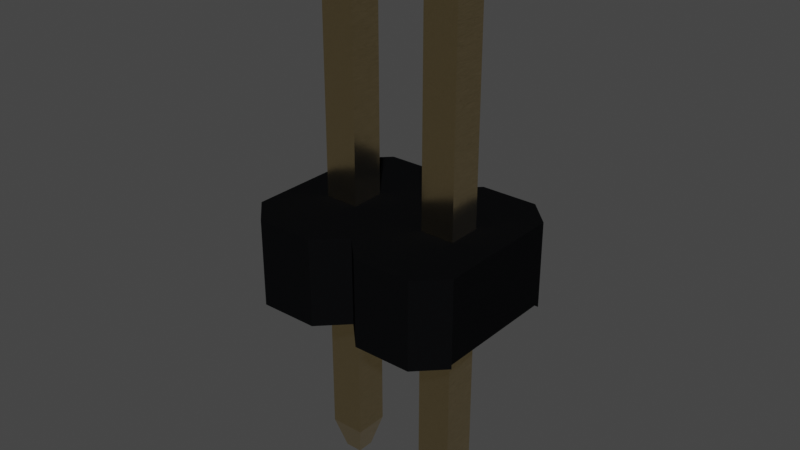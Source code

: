 # Source: PinHeader_1x2_P1.27mm_Drill.7mm.blend  (saved by Blender 3.2.14; exported with 4.5.12 LTS)
import bpy
from mathutils import Matrix  # noqa: F401  (used for matrix-valued properties, if any)

bpy.ops.wm.read_factory_settings(use_empty=True)
scene = bpy.context.scene
scene.name = 'Scene'

# ---- collections
col_collection = bpy.data.collections.new('Collection'); scene.collection.children.link(col_collection)

# ---- materials (node trees are filled in below, after node groups)
mat_plastic_glossy_black = bpy.data.materials.new('plastic_glossy_black')
mat_plastic_glossy_black.alpha_threshold = 0.0
mat_plastic_glossy_black.use_transparent_shadow = False
mat_plastic_glossy_black.preview_render_type = 'CUBE'
mat_plastic_glossy_black.diffuse_color = (0.001296, 0.002578, 0.001683, 1.0)
mat_plastic_glossy_black.specular_color = (0.01, 0.03, 0.01)
mat_plastic_glossy_black.roughness = 0.5
mat_metal_goldpins_1 = bpy.data.materials.new('metal_goldpins_1')
mat_metal_goldpins_1.alpha_threshold = 0.0
mat_metal_goldpins_1.use_transparent_shadow = False
mat_metal_goldpins_1.preview_render_type = 'CUBE'
mat_metal_goldpins_1.diffuse_color = (0.5, 0.4018, 0.08046, 1.0)
mat_metal_goldpins_1.specular_color = (0.01, 0.05, 0.01)
mat_metal_goldpins_1.roughness = 0.5

# ---- material node trees
mat_plastic_glossy_black.use_nodes = True; mat_plastic_glossy_black.node_tree.nodes.clear()
_N = mat_plastic_glossy_black.node_tree.nodes; _L = mat_plastic_glossy_black.node_tree.links
n0 = _N.new('ShaderNodeOutputMaterial'); n0.name = 'Material Output'; n0.location = (300, 300)
n1 = _N.new('ShaderNodeTexNoise'); n1.name = 'Noise Texture'; n1.location = (-676, 271)
n1.inputs[2].default_value = 57.0
n1.inputs[4].default_value = 0.8208
n1.inputs[8].default_value = -2.2
n2 = _N.new('ShaderNodeBsdfPrincipled'); n2.name = 'Principled BSDF'; n2.location = (-34, 298)
n2.distribution = 'GGX'
n2.subsurface_method = 'BURLEY'
n2.inputs[0].default_value = (0.003107, 0.003254, 0.00368, 1.0)
n2.inputs[3].default_value = 1.0
n2.inputs[13].default_value = 0.4091
n2.inputs[19].default_value = 0.005682
n2.inputs[27].default_value = (0.0, 0.0, 0.0, 1.0)
n2.inputs[28].default_value = 1.0
n3 = _N.new('ShaderNodeValToRGB'); n3.name = 'ColorRamp'; n3.location = (-430, 279)
while len(n3.color_ramp.elements) > 1: n3.color_ramp.elements.remove(n3.color_ramp.elements[-1])
n3.color_ramp.elements[0].position = 0.2727; n3.color_ramp.elements[0].color = (0.2125, 0.2125, 0.2125, 1.0)
_e = n3.color_ramp.elements.new(1.0); _e.color = (0.5802, 0.5802, 0.5802, 1.0)
_L.new(n2.outputs[0], n0.inputs[0])
_L.new(n1.outputs[0], n3.inputs[0])
_L.new(n3.outputs[0], n2.inputs[2])
n0.is_active_output = True
mat_metal_goldpins_1.use_nodes = True; mat_metal_goldpins_1.node_tree.nodes.clear()
_N = mat_metal_goldpins_1.node_tree.nodes; _L = mat_metal_goldpins_1.node_tree.links
n0 = _N.new('ShaderNodeOutputMaterial'); n0.name = 'Material Output'; n0.location = (398, 300)
n1 = _N.new('ShaderNodeBsdfPrincipled'); n1.name = 'Principled BSDF'; n1.location = (108, 300)
n1.distribution = 'GGX'
n1.subsurface_method = 'BURLEY'
n1.inputs[1].default_value = 1.0
n1.inputs[2].default_value = 0.1841
n1.inputs[3].default_value = 1.45
n1.inputs[8].default_value = 1.0
n1.inputs[10].default_value = 0.02727
n1.inputs[13].default_value = 0.475
n1.inputs[20].default_value = 0.2891
n1.inputs[24].default_value = 0.03545
n1.inputs[27].default_value = (0.0, 0.0, 0.0, 1.0)
n1.inputs[28].default_value = 1.0
n2 = _N.new('ShaderNodeMapping'); n2.name = 'Mapping'; n2.location = (-783, 233)
n2.vector_type = 'VECTOR'
n2.inputs[3].default_value = (29.8, 40.0, 1.0)
n3 = _N.new('ShaderNodeTexCoord'); n3.name = 'Texture Coordinate'; n3.location = (-1071, 295)
n4 = _N.new('ShaderNodeTexNoise'); n4.name = 'Noise Texture'; n4.location = (-553, 188)
n4.inputs[3].default_value = 13.2
n4.inputs[4].default_value = 0.8833
n4.inputs[8].default_value = 4.0
n5 = _N.new('ShaderNodeValToRGB'); n5.name = 'ColorRamp'; n5.location = (-286, 264)
while len(n5.color_ramp.elements) > 1: n5.color_ramp.elements.remove(n5.color_ramp.elements[-1])
n5.color_ramp.elements[0].position = 0.3295; n5.color_ramp.elements[0].color = (0.9756, 0.7616, 0.4151, 1.0)
_e = n5.color_ramp.elements.new(0.8); _e.color = (0.2997, 0.2211, 0.05513, 1.0)
n6 = _N.new('ShaderNodeMix'); n6.name = 'Mix'; n6.location = (-62, 180)
n6.data_type = 'RGBA'
n6.inputs[0].default_value = 0.02727
n6.inputs[7].default_value = (0.5518, 0.2626, 0.03915, 1.0)
_L.new(n1.outputs[0], n0.inputs[0])
_L.new(n2.outputs[0], n4.inputs[0])
_L.new(n3.outputs[0], n2.inputs[0])
_L.new(n4.outputs[0], n5.inputs[0])
_L.new(n5.outputs[0], n6.inputs[6])
_L.new(n6.outputs[2], n1.inputs[0])
n0.is_active_output = True

# ---- world
world_world = bpy.data.worlds.new('World'); scene.world = world_world
world_world.use_nodes = True; world_world.node_tree.nodes.clear()
_N = world_world.node_tree.nodes; _L = world_world.node_tree.links
n0 = _N.new('ShaderNodeOutputWorld'); n0.name = 'World Output'; n0.location = (300, 300)
n1 = _N.new('ShaderNodeBackground'); n1.name = 'Background'; n1.location = (10, 300)
n1.inputs[0].default_value = (0.05088, 0.05088, 0.05088, 1.0)
_L.new(n1.outputs[0], n0.inputs[0])
n0.is_active_output = True
world_world.color = (0.05088, 0.05088, 0.05088)
world_world.use_sun_shadow = False
world_world.sun_shadow_jitter_overblur = 0.0

# ---- meshes
me_shape_9_indexedfaceset_007 = bpy.data.meshes.new('SHAPE_9_IndexedFaceSet.007')
me_shape_9_indexedfaceset_007.from_pydata([(0.25, 0.01969, -0.2756), (0.25, 0.01969, 0.315), (0.25, 0.0, -0.2756), (-0.07874, 0.3937, -0.05906), (-0.07874, 0.3937, 0.09843), (0.4213, 0.01969, -0.05906), (0.5787, 0.01969, 0.09843), (0.3681, 0.0, 0.4331), (0.3681, 0.0, -0.3937), (0.75, 0.01969, 0.315), (-0.1319, 0.0, 0.4331), (0.1319, 0.3937, 0.4331), (0.6319, 0.0, 0.4331), (0.1319, 0.3937, -0.3937), (0.1319, 0.0, -0.3937), (0.3681, 0.3937, -0.3937), (-0.1319, 0.3937, -0.3937), (0.25, 0.3937, 0.315), (0.5787, 0.3937, -0.05906), (0.07874, 0.3937, -0.05906), (0.25, 0.3937, -0.2756), (-0.25, 0.3937, 0.315), (0.07874, 0.3937, 0.09843), (0.07874, 0.01969, 0.09843), (-0.07874, 0.01969, 0.09843), (0.07874, 0.01969, -0.05906), (0.5787, 0.01969, -0.05906), (-0.07874, 0.01969, -0.05906), (0.4213, 0.3937, 0.09843), (0.4213, 0.01969, 0.09843), (0.4213, 0.3937, -0.05906), (0.5787, 0.3937, 0.09843), (0.75, 0.3937, -0.2756), (0.75, 0.01969, -0.2756), (0.75, 0.0, -0.2756), (0.6319, 0.0, -0.3937), (0.75, 0.0, 0.315), (0.75, 0.3937, 0.315), (0.1319, 0.0, 0.4331), (-0.25, 0.0, 0.315), (-0.1319, 0.3937, 0.4331), (0.25, 0.0, 0.315), (-0.25, 0.0, -0.2756), (-0.1319, 0.0, -0.3937), (-0.25, 0.01969, -0.2756), (-0.25, 0.3937, -0.2756), (-0.25, 0.01969, 0.315), (0.6319, 0.3937, 0.4331), (0.3681, 0.3937, 0.4331), (0.6319, 0.3937, -0.3937), (-0.03937, -0.9055, 0.05906), (0.03937, -0.9055, 0.05906), (-0.07677, 1.435, -0.05709), (-0.07677, 1.435, 0.09646), (-0.03937, 1.575, -0.01969), (0.07874, -0.7586, 0.09843), (-0.03937, -0.9055, -0.01969), (-0.07874, -0.7586, -0.05906), (0.07677, 1.435, 0.09646), (0.03937, 1.575, 0.05906), (0.07677, 1.435, -0.05709), (0.07677, 0.01969, -0.05709), (0.07677, 0.01969, 0.09646), (-0.07677, 0.01969, 0.09646), (-0.03937, 1.575, 0.05906), (-0.07677, 0.01969, -0.05709), (0.03937, 1.575, -0.01969), (0.07874, -0.7586, -0.05906), (0.03937, -0.9055, -0.01969), (-0.07874, -0.7586, 0.09843), (0.4606, -0.9055, -0.01969), (0.5768, 0.01969, -0.05709), (0.5768, 1.435, 0.09646), (0.4606, 1.575, 0.05906), (0.4232, 1.435, 0.09646), (0.5787, -0.7586, 0.09843), (0.4606, -0.9055, 0.05906), (0.5394, -0.9055, -0.01969), (0.4213, -0.7586, -0.05906), (0.4232, 0.01969, -0.05709), (0.5768, 0.01969, 0.09646), (0.4232, 0.01969, 0.09646), (0.5768, 1.435, -0.05709), (0.5394, 1.575, -0.01969), (0.4606, 1.575, -0.01969), (0.4232, 1.435, -0.05709), (0.5394, 1.575, 0.05906), (0.4213, -0.7586, 0.09843), (0.5787, -0.7586, -0.05906), (0.5394, -0.9055, 0.05906)], [], [(25, 0, 44), (25, 44, 27), (46, 24, 27), (46, 27, 44), (5, 0, 25), (26, 33, 0), (26, 0, 5), (29, 25, 23), (29, 5, 25), (1, 23, 24), (1, 24, 46), (1, 29, 23), (9, 6, 29), (9, 26, 6), (9, 33, 26), (9, 29, 1), (13, 16, 43), (13, 43, 14), (0, 13, 14), (0, 20, 13), (2, 0, 14), (0, 2, 8), (15, 0, 8), (20, 0, 15), (18, 49, 32), (30, 15, 49), (30, 20, 15), (30, 49, 18), (37, 31, 18), (37, 18, 32), (47, 31, 37), (19, 13, 20), (19, 20, 30), (22, 30, 28), (22, 19, 30), (3, 16, 13), (3, 45, 16), (3, 13, 19), (17, 22, 28), (48, 28, 31), (48, 31, 47), (48, 17, 28), (11, 4, 22), (11, 22, 17), (21, 3, 4), (21, 45, 3), (40, 21, 4), (40, 4, 11), (22, 4, 24), (22, 24, 23), (4, 3, 27), (4, 27, 24), (3, 19, 25), (3, 25, 27), (19, 22, 23), (19, 23, 25), (31, 28, 29), (31, 29, 6), (28, 30, 5), (28, 5, 29), (30, 18, 26), (30, 26, 5), (18, 31, 6), (18, 6, 26), (33, 34, 2), (33, 2, 0), (33, 49, 35), (33, 32, 49), (34, 33, 35), (36, 7, 12), (36, 41, 7), (34, 8, 2), (34, 35, 8), (9, 36, 12), (47, 9, 12), (37, 9, 47), (37, 33, 9), (37, 32, 33), (36, 9, 1), (36, 1, 41), (1, 48, 7), (1, 17, 48), (41, 1, 7), (1, 41, 38), (11, 1, 38), (17, 1, 11), (41, 1, 46), (41, 46, 39), (46, 40, 10), (46, 21, 40), (39, 46, 10), (41, 10, 38), (41, 39, 10), (2, 43, 42), (2, 14, 43), (11, 10, 40), (11, 38, 10), (44, 42, 43), (16, 44, 43), (45, 44, 16), (46, 45, 21), (46, 44, 45), (0, 2, 42), (0, 42, 44), (47, 7, 48), (47, 12, 7), (49, 15, 8), (49, 8, 35), (68, 56, 50), (68, 50, 51), (57, 56, 68), (67, 57, 68), (27, 67, 25), (27, 57, 67), (65, 27, 25), (65, 25, 61), (62, 25, 23), (62, 61, 25), (24, 65, 63), (24, 27, 65), (24, 62, 23), (24, 63, 62), (60, 52, 65), (60, 65, 61), (60, 66, 54), (52, 60, 54), (58, 59, 66), (60, 58, 66), (58, 60, 61), (58, 61, 62), (53, 58, 62), (53, 62, 63), (53, 64, 59), (58, 53, 59), (52, 54, 64), (53, 52, 64), (52, 53, 63), (52, 63, 65), (66, 64, 54), (66, 59, 64), (24, 57, 27), (24, 69, 57), (23, 69, 24), (23, 55, 69), (25, 55, 23), (25, 67, 55), (55, 67, 68), (55, 68, 51), (69, 55, 51), (69, 51, 50), (69, 50, 56), (57, 69, 56), (77, 70, 76), (77, 76, 89), (78, 70, 77), (88, 78, 77), (5, 88, 26), (5, 78, 88), (79, 5, 26), (79, 26, 71), (80, 26, 6), (80, 71, 26), (29, 79, 81), (29, 5, 79), (29, 80, 6), (29, 81, 80), (82, 85, 79), (82, 79, 71), (82, 83, 84), (85, 82, 84), (72, 86, 83), (82, 72, 83), (72, 82, 71), (72, 71, 80), (74, 72, 80), (74, 80, 81), (74, 73, 86), (72, 74, 86), (85, 84, 73), (74, 85, 73), (85, 74, 81), (85, 81, 79), (83, 73, 84), (83, 86, 73), (29, 78, 5), (29, 87, 78), (6, 87, 29), (6, 75, 87), (26, 75, 6), (26, 88, 75), (75, 88, 77), (75, 77, 89), (87, 75, 89), (87, 89, 76), (87, 76, 70), (78, 87, 70)])
me_shape_9_indexedfaceset_007.polygons.foreach_set('material_index', [0, 0, 0, 0, 0, 0, 0, 0, 0, 0, 0, 0, 0, 0, 0, 0, 0, 0, 0, 0, 0, 0, 0, 0, 0, 0, 0, 0, 0, 0, 0, 0, 0, 0, 0, 0, 0, 0, 0, 0, 0, 0, 0, 0, 0, 0, 0, 0, 0, 0, 0, 0, 0, 0, 0, 0, 0, 0, 0, 0, 0, 0, 0, 0, 0, 0, 0, 0, 0, 0, 0, 0, 0, 0, 0, 0, 0, 0, 0, 0, 0, 0, 0, 0, 0, 0, 0, 0, 0, 0, 0, 0, 0, 0, 0, 0, 0, 0, 0, 0, 0, 0, 0, 0, 0, 0, 0, 0, 1, 1, 1, 1, 1, 1, 1, 1, 1, 1, 1, 1, 1, 1, 1, 1, 1, 1, 1, 1, 1, 1, 1, 1, 1, 1, 1, 1, 1, 1, 1, 1, 1, 1, 1, 1, 1, 1, 1, 1, 1, 1, 1, 1, 1, 1, 1, 1, 1, 1, 1, 1, 1, 1, 1, 1, 1, 1, 1, 1, 1, 1, 1, 1, 1, 1, 1, 1, 1, 1, 1, 1, 1, 1, 1, 1, 1, 1, 1, 1, 1, 1, 1, 1, 1, 1, 1, 1])
_uv = me_shape_9_indexedfaceset_007.uv_layers.new(name='UVMap')
_uv.uv.foreach_set('vector', [0.3287, 0.3667, 0.5, 0.0, 0.0, 0.0, 0.3287, 0.3667, 0.0, 0.0, 0.1713, 0.3667, 0.0, 1.0, 0.1713, 0.6333, 0.1713, 0.3667, 0.0, 1.0, 0.1713, 0.3667, 0.0, 0.0, 0.6713, 0.3667, 0.5, 0.0, 0.3287, 0.3667, 0.8287, 0.3667, 1.0, 0.0, 0.5, 0.0, 0.8287, 0.3667, 0.5, 0.0, 0.6713, 0.3667, 0.6713, 0.6333, 0.3287, 0.3667, 0.3287, 0.6333, 0.6713, 0.6333, 0.6713, 0.3667, 0.3287, 0.3667, 0.5, 1.0, 0.3287, 0.6333, 0.1713, 0.6333, 0.5, 1.0, 0.1713, 0.6333, 0.0, 1.0, 0.5, 1.0, 0.6713, 0.6333, 0.3287, 0.6333, 1.0, 1.0, 0.8287, 0.6333, 0.6713, 0.6333, 1.0, 1.0, 0.8287, 0.3667, 0.8287, 0.6333, 1.0, 1.0, 1.0, 0.0, 0.8287, 0.3667, 1.0, 1.0, 0.6713, 0.6333, 0.5, 1.0, 1.0, 1.0, 1.0, 0.0, 0.0, 0.0, 1.0, 1.0, 0.0, 0.0, 0.0, 1.0, 0.05, 1.0, 1.0, 0.0, 0.0, 0.0, 0.05, 1.0, 1.0, 1.0, 1.0, 0.0, 0.0, 1.0, 0.05, 1.0, 0.0, 0.0, 0.05, 1.0, 0.0, 1.0, 0.0, 0.0, 1.0, 0.0, 0.05, 1.0, 0.0, 0.0, 1.0, 1.0, 0.05, 1.0, 1.0, 0.0, 0.8287, 0.4048, 0.8819, 0.0, 1.0, 0.1429, 0.6713, 0.4048, 0.6181, 0.0, 0.8819, 0.0, 0.6713, 0.4048, 0.5, 0.1429, 0.6181, 0.0, 0.6713, 0.4048, 0.8819, 0.0, 0.8287, 0.4048, 1.0, 0.8571, 0.8287, 0.5952, 0.8287, 0.4048, 1.0, 0.8571, 0.8287, 0.4048, 1.0, 0.1429, 0.8819, 1.0, 0.8287, 0.5952, 1.0, 0.8571, 0.3287, 0.4048, 0.3819, 0.0, 0.5, 0.1429, 0.3287, 0.4048, 0.5, 0.1429, 0.6713, 0.4048, 0.3287, 0.5952, 0.6713, 0.4048, 0.6713, 0.5952, 0.3287, 0.5952, 0.3287, 0.4048, 0.6713, 0.4048, 0.1713, 0.4048, 0.1181, 0.0, 0.3819, 0.0, 0.1713, 0.4048, 0.0, 0.1429, 0.1181, 0.0, 0.1713, 0.4048, 0.3819, 0.0, 0.3287, 0.4048, 0.5, 0.8571, 0.3287, 0.5952, 0.6713, 0.5952, 0.6181, 1.0, 0.6713, 0.5952, 0.8287, 0.5952, 0.6181, 1.0, 0.8287, 0.5952, 0.8819, 1.0, 0.6181, 1.0, 0.5, 0.8571, 0.6713, 0.5952, 0.3819, 1.0, 0.1713, 0.5952, 0.3287, 0.5952, 0.3819, 1.0, 0.3287, 0.5952, 0.5, 0.8571, 0.0, 0.8571, 0.1713, 0.4048, 0.1713, 0.5952, 0.0, 0.8571, 0.0, 0.1429, 0.1713, 0.4048, 0.1181, 1.0, 0.0, 0.8571, 0.1713, 0.5952, 0.1181, 1.0, 0.1713, 0.5952, 0.3819, 1.0, 1.0, 1.0, 1.0, 0.0, 0.0, 0.0, 1.0, 1.0, 0.0, 0.0, 0.0, 1.0, 1.0, 1.0, 1.0, 0.0, 0.0, 0.0, 1.0, 1.0, 0.0, 0.0, 0.0, 1.0, 1.0, 0.0, 1.0, 1.0, 0.0, 1.0, 1.0, 0.0, 0.0, 1.0, 0.0, 0.0, 1.0, 0.0, 1.0, 1.0, 0.0, 1.0, 1.0, 0.0, 0.0, 1.0, 0.0, 0.0, 1.0, 1.0, 1.0, 0.0, 0.0, 0.0, 1.0, 1.0, 0.0, 0.0, 0.0, 1.0, 1.0, 1.0, 1.0, 0.0, 0.0, 0.0, 1.0, 1.0, 0.0, 0.0, 0.0, 1.0, 1.0, 0.0, 1.0, 1.0, 0.0, 1.0, 1.0, 0.0, 0.0, 1.0, 0.0, 0.0, 1.0, 0.0, 1.0, 1.0, 0.0, 1.0, 1.0, 0.0, 0.0, 1.0, 0.0, 0.0, 1.0, 1.0, 1.0, 0.0, 0.0, 0.0, 1.0, 1.0, 0.0, 0.0, 0.0, 1.0, 0.05, 1.0, 1.0, 0.0, 0.0, 0.0, 0.05, 1.0, 1.0, 1.0, 1.0, 0.0, 0.0, 1.0, 0.05, 1.0, 0.0, 0.0, 1.0, 0.0, 0.2362, 1.0, 0.7638, 1.0, 1.0, 0.0, 0.0, 0.0, 0.2362, 1.0, 1.0, 1.0, 0.2362, 0.0, 0.0, 1.0, 1.0, 1.0, 0.7638, 0.0, 0.2362, 0.0, 0.05, 1.0, 0.0, 1.0, 0.0, 0.0, 1.0, 0.0, 0.05, 1.0, 0.0, 0.0, 1.0, 1.0, 0.05, 1.0, 1.0, 0.0, 1.0, 1.0, 0.0, 0.0, 1.0, 0.0, 1.0, 1.0, 0.0, 1.0, 0.0, 0.0, 1.0, 0.0, 1.0, 1.0, 0.0, 1.0, 1.0, 0.0, 0.0, 1.0, 0.0, 0.0, 0.05, 0.0, 1.0, 1.0, 0.0, 1.0, 0.05, 0.0, 1.0, 0.0, 1.0, 1.0, 0.0, 0.0, 0.05, 0.0, 0.0, 1.0, 0.05, 1.0, 0.0, 1.0, 0.0, 0.0, 1.0, 0.0, 0.05, 1.0, 0.0, 0.0, 1.0, 1.0, 0.05, 1.0, 1.0, 0.0, 1.0, 0.0, 1.0, 1.0, 0.0, 1.0, 1.0, 0.0, 0.0, 1.0, 0.0, 0.0, 0.05, 0.0, 1.0, 1.0, 0.0, 1.0, 0.05, 0.0, 1.0, 0.0, 1.0, 1.0, 0.0, 0.0, 0.05, 0.0, 0.0, 1.0, 1.0, 0.0, 0.2362, 1.0, 0.7638, 1.0, 1.0, 0.0, 0.0, 0.0, 0.2362, 1.0, 1.0, 1.0, 0.2362, 0.0, 0.0, 1.0, 1.0, 1.0, 0.7638, 0.0, 0.2362, 0.0, 1.0, 1.0, 0.0, 0.0, 1.0, 0.0, 1.0, 1.0, 0.0, 1.0, 0.0, 0.0, 0.05, 0.0, 0.0, 0.0, 0.0, 1.0, 1.0, 1.0, 0.05, 0.0, 0.0, 1.0, 1.0, 0.0, 0.05, 0.0, 1.0, 1.0, 1.0, 0.0, 0.0, 1.0, 1.0, 1.0, 1.0, 0.0, 0.0, 0.0, 0.0, 1.0, 1.0, 1.0, 1.0, 0.0, 0.0, 0.0, 1.0, 1.0, 0.0, 0.0, 0.0, 1.0, 1.0, 1.0, 0.0, 0.0, 1.0, 0.0, 1.0, 1.0, 0.0, 1.0, 0.0, 0.0, 1.0, 1.0, 1.0, 0.0, 0.0, 0.0, 1.0, 1.0, 0.0, 0.0, 0.0, 1.0, 1.0, 0.0, 0.0, 0.0, 0.0, 1.0, 1.0, 0.0, 0.0, 1.0, 1.0, 1.0, 0.0, 1.0, 0.25, 0.0, 0.75, 0.0, 1.0, 1.0, 0.0, 1.0, 0.75, 0.0, 1.0, 0.0, 0.0, 1.0, 1.0, 1.0, 1.0, 0.0, 0.0, 0.0, 0.0, 1.0, 0.0125, 0.0125, 0.0, 0.0, 1.0, 0.0, 0.0125, 0.0125, 1.0, 0.0, 0.9875, 0.0125, 0.9875, 0.9875, 1.0, 0.0, 1.0, 1.0, 0.9875, 0.9875, 0.9875, 0.0125, 1.0, 0.0, 0.0, 1.0, 0.0125, 0.0125, 0.0125, 0.9875, 0.0, 1.0, 0.0, 0.0, 0.0125, 0.0125, 0.0, 1.0, 0.9875, 0.9875, 1.0, 1.0, 0.0, 1.0, 0.0125, 0.9875, 0.9875, 0.9875, 1.0, 1.0, 1.0, 0.0, 0.0, 0.0, 1.0, 1.0, 0.0, 0.0, 0.0, 1.0, 1.0, 0.0, 0.7564, 1.0, 0.2436, 1.0, 0.0, 0.0, 1.0, 0.0, 0.2436, 1.0, 1.0, 0.0, 0.7564, 1.0, 0.2436, 1.0, 0.0, 0.0, 1.0, 0.0, 0.2436, 1.0, 1.0, 1.0, 1.0, 0.0, 0.0, 0.0, 1.0, 1.0, 0.0, 0.0, 0.0, 1.0, 1.0, 0.0, 1.0, 1.0, 0.0, 1.0, 1.0, 0.0, 0.0, 1.0, 0.0, 0.0, 0.0, 0.0, 0.2436, 1.0, 0.7564, 1.0, 1.0, 0.0, 0.0, 0.0, 0.7564, 1.0, 0.0, 0.0, 0.2436, 1.0, 0.7564, 1.0, 1.0, 0.0, 0.0, 0.0, 0.7564, 1.0, 1.0, 0.0, 1.0, 1.0, 0.0, 1.0, 1.0, 0.0, 0.0, 1.0, 0.0, 0.0, 1.0, 0.0, 0.0, 1.0, 0.0, 0.0, 1.0, 0.0, 1.0, 1.0, 0.0, 1.0, 1.0, 1.0, 0.0, 0.0, 1.0, 0.0, 1.0, 1.0, 0.0, 1.0, 0.0, 0.0, 1.0, 1.0, 0.0, 0.0, 1.0, 0.0, 1.0, 1.0, 0.0, 1.0, 0.0, 0.0, 1.0, 0.0, 0.0, 1.0, 1.0, 1.0, 1.0, 0.0, 0.0, 0.0, 0.0, 1.0, 1.0, 1.0, 0.0, 1.0, 0.25, 0.0, 1.0, 1.0, 0.25, 0.0, 0.75, 0.0, 0.0, 1.0, 1.0, 1.0, 0.75, 0.0, 0.0, 1.0, 0.75, 0.0, 0.25, 0.0, 1.0, 1.0, 0.75, 0.0, 0.25, 0.0, 0.0, 1.0, 1.0, 1.0, 0.25, 0.0, 1.0, 0.0, 0.0, 0.0, 0.0, 1.0, 1.0, 0.0, 0.0, 1.0, 1.0, 1.0, 0.0, 1.0, 0.25, 0.0, 0.75, 0.0, 1.0, 1.0, 0.0, 1.0, 0.75, 0.0, 1.0, 0.0, 0.0, 1.0, 1.0, 1.0, 1.0, 0.0, 0.0, 0.0, 0.0, 1.0, 0.0125, 0.0125, 0.0, 0.0, 1.0, 0.0, 0.0125, 0.0125, 1.0, 0.0, 0.9875, 0.0125, 0.9875, 0.9875, 1.0, 0.0, 1.0, 1.0, 0.9875, 0.9875, 0.9875, 0.0125, 1.0, 0.0, 0.0, 1.0, 0.0125, 0.0125, 0.0125, 0.9875, 0.0, 1.0, 0.0, 0.0, 0.0125, 0.0125, 0.0, 1.0, 0.9875, 0.9875, 1.0, 1.0, 0.0, 1.0, 0.0125, 0.9875, 0.9875, 0.9875, 1.0, 1.0, 1.0, 0.0, 0.0, 0.0, 1.0, 1.0, 0.0, 0.0, 0.0, 1.0, 1.0, 0.0, 0.7564, 1.0, 0.2436, 1.0, 0.0, 0.0, 1.0, 0.0, 0.2436, 1.0, 1.0, 0.0, 0.7564, 1.0, 0.2436, 1.0, 0.0, 0.0, 1.0, 0.0, 0.2436, 1.0, 1.0, 1.0, 1.0, 0.0, 0.0, 0.0, 1.0, 1.0, 0.0, 0.0, 0.0, 1.0, 1.0, 0.0, 1.0, 1.0, 0.0, 1.0, 1.0, 0.0, 0.0, 1.0, 0.0, 0.0, 0.0, 0.0, 0.2436, 1.0, 0.7564, 1.0, 1.0, 0.0, 0.0, 0.0, 0.7564, 1.0, 0.0, 0.0, 0.2436, 1.0, 0.7564, 1.0, 1.0, 0.0, 0.0, 0.0, 0.7564, 1.0, 1.0, 0.0, 1.0, 1.0, 0.0, 1.0, 1.0, 0.0, 0.0, 1.0, 0.0, 0.0, 1.0, 0.0, 0.0, 1.0, 0.0, 0.0, 1.0, 0.0, 1.0, 1.0, 0.0, 1.0, 1.0, 1.0, 0.0, 0.0, 1.0, 0.0, 1.0, 1.0, 0.0, 1.0, 0.0, 0.0, 1.0, 1.0, 0.0, 0.0, 1.0, 0.0, 1.0, 1.0, 0.0, 1.0, 0.0, 0.0, 1.0, 0.0, 0.0, 1.0, 1.0, 1.0, 1.0, 0.0, 0.0, 0.0, 0.0, 1.0, 1.0, 1.0, 0.0, 1.0, 0.25, 0.0, 1.0, 1.0, 0.25, 0.0, 0.75, 0.0, 0.0, 1.0, 1.0, 1.0, 0.75, 0.0, 0.0, 1.0, 0.75, 0.0, 0.25, 0.0, 1.0, 1.0, 0.75, 0.0, 0.25, 0.0, 0.0, 1.0, 1.0, 1.0, 0.25, 0.0])
me_shape_9_indexedfaceset_007.materials.append(mat_plastic_glossy_black)
me_shape_9_indexedfaceset_007.materials.append(mat_metal_goldpins_1)
me_shape_9_indexedfaceset_007.update()

# ---- objects
ob_shape_9_indexedfaceset = bpy.data.objects.new('SHAPE_9_IndexedFaceSet', me_shape_9_indexedfaceset_007)

# ---- transforms, parenting, visibility, modifiers, constraints
ob_shape_9_indexedfaceset.location = (0.0, 0.0, 0.0)
ob_shape_9_indexedfaceset.rotation_euler = (1.571, 0.0, -0.0)
ob_shape_9_indexedfaceset.scale = (2.54, 2.54, 2.54)

# ---- collection membership
col_collection.objects.link(ob_shape_9_indexedfaceset)

# ---- scene / render settings (as saved in the file)
scene.frame_start = 1; scene.frame_end = 250; scene.frame_set(1)
scene.render.engine = 'BLENDER_EEVEE_NEXT'
scene.cycles.sampling_pattern = 'TABULATED_SOBOL'
scene.cycles.use_light_tree = False
scene.view_settings.view_transform = 'Filmic'
bpy.context.view_layer.update()

# ---- added for rendering (the .blend has no active camera and no usable light): camera, sun
cam_auto = bpy.data.cameras.new('AutoCamera')
cam_auto.lens = 50.0
cam_auto.sensor_width = 36.0
cam_auto.clip_end = 1000.0
ob_auto_camera = bpy.data.objects.new('AutoCamera', cam_auto)
scene.collection.objects.link(ob_auto_camera)
ob_auto_camera.location = (7.21331, -7.94398, 6.11265)
ob_auto_camera.rotation_euler = (1.09748, -7.21219e-08, 0.694738)
scene.camera = ob_auto_camera
light_auto_sun = bpy.data.lights.new('AutoSun', 'SUN')
light_auto_sun.energy = 3.0
light_auto_sun.angle = 0.0523599
ob_auto_sun = bpy.data.objects.new('AutoSun', light_auto_sun)
scene.collection.objects.link(ob_auto_sun)
ob_auto_sun.rotation_euler = (0.872665, 0.174533, 0.523599)
bpy.context.view_layer.update()
